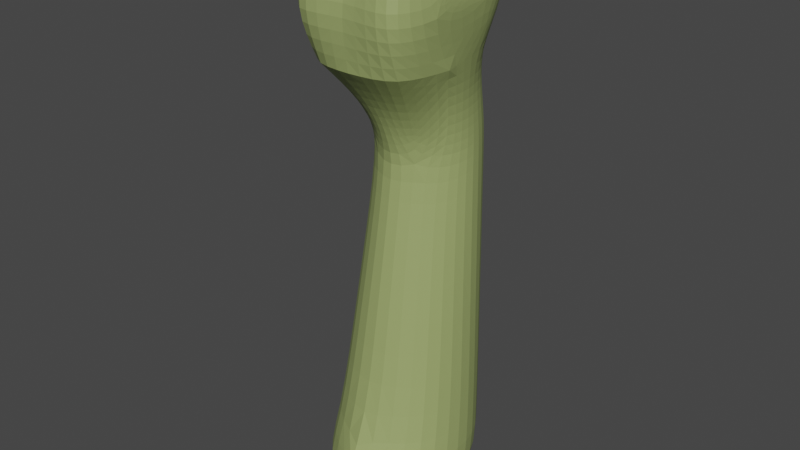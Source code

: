 # Source: Kracken.blend  (saved by Blender 3.4.6; exported with 4.5.12 LTS)
import bpy
from mathutils import Matrix  # noqa: F401  (used for matrix-valued properties, if any)

bpy.ops.wm.read_factory_settings(use_empty=True)
scene = bpy.context.scene
scene.name = 'Scene'

# ---- collections
col_collection = bpy.data.collections.new('Collection'); scene.collection.children.link(col_collection)

# ---- materials (node trees are filled in below, after node groups)
mat_skin = bpy.data.materials.new('Skin')
mat_skin.use_transparent_shadow = False
mat_mouthinsides = bpy.data.materials.new('MouthInsides')
mat_mouthinsides.use_transparent_shadow = False
mat_lips = bpy.data.materials.new('Lips')
mat_lips.use_transparent_shadow = False
mat_eyewhites = bpy.data.materials.new('EyeWhites')
mat_eyewhites.use_backface_culling = True
mat_eyewhites.use_transparent_shadow = False
mat_pupils = bpy.data.materials.new('Pupils')
mat_pupils.use_transparent_shadow = False

# ---- material node trees
mat_skin.use_nodes = True; mat_skin.node_tree.nodes.clear()
_N = mat_skin.node_tree.nodes; _L = mat_skin.node_tree.links
n0 = _N.new('ShaderNodeBsdfPrincipled'); n0.name = 'Principled BSDF'; n0.location = (10, 300)
n0.distribution = 'GGX'
n0.subsurface_method = 'RANDOM_WALK_SKIN'
n0.inputs[0].default_value = (0.3164, 0.3844, 0.1386, 1.0)
n0.inputs[3].default_value = 1.45
n0.inputs[27].default_value = (0.0, 0.0, 0.0, 1.0)
n0.inputs[28].default_value = 1.0
n1 = _N.new('ShaderNodeOutputMaterial'); n1.name = 'Material Output'; n1.location = (300, 300)
_L.new(n0.outputs[0], n1.inputs[0])
n1.is_active_output = True
mat_mouthinsides.use_nodes = True; mat_mouthinsides.node_tree.nodes.clear()
_N = mat_mouthinsides.node_tree.nodes; _L = mat_mouthinsides.node_tree.links
n0 = _N.new('ShaderNodeBsdfPrincipled'); n0.name = 'Principled BSDF'; n0.location = (10, 300)
n0.distribution = 'GGX'
n0.subsurface_method = 'RANDOM_WALK_SKIN'
n0.inputs[0].default_value = (0.04445, 0.002292, 0.0, 1.0)
n0.inputs[3].default_value = 1.45
n0.inputs[27].default_value = (0.0, 0.0, 0.0, 1.0)
n0.inputs[28].default_value = 1.0
n1 = _N.new('ShaderNodeOutputMaterial'); n1.name = 'Material Output'; n1.location = (300, 300)
_L.new(n0.outputs[0], n1.inputs[0])
n1.is_active_output = True
mat_lips.use_nodes = True; mat_lips.node_tree.nodes.clear()
_N = mat_lips.node_tree.nodes; _L = mat_lips.node_tree.links
n0 = _N.new('ShaderNodeBsdfPrincipled'); n0.name = 'Principled BSDF'; n0.location = (10, 300)
n0.distribution = 'GGX'
n0.subsurface_method = 'RANDOM_WALK_SKIN'
n0.inputs[0].default_value = (0.723, 0.6669, 0.3416, 1.0)
n0.inputs[3].default_value = 1.45
n0.inputs[27].default_value = (0.0, 0.0, 0.0, 1.0)
n0.inputs[28].default_value = 1.0
n1 = _N.new('ShaderNodeOutputMaterial'); n1.name = 'Material Output'; n1.location = (300, 300)
_L.new(n0.outputs[0], n1.inputs[0])
n1.is_active_output = True
mat_eyewhites.use_nodes = True; mat_eyewhites.node_tree.nodes.clear()
_N = mat_eyewhites.node_tree.nodes; _L = mat_eyewhites.node_tree.links
n0 = _N.new('ShaderNodeBsdfPrincipled'); n0.name = 'Principled BSDF'; n0.location = (10, 300)
n0.distribution = 'GGX'
n0.subsurface_method = 'RANDOM_WALK_SKIN'
n0.inputs[0].default_value = (1.0, 1.0, 1.0, 1.0)
n0.inputs[2].default_value = 0.0
n0.inputs[3].default_value = 1.45
n0.inputs[13].default_value = 0.0
n0.inputs[27].default_value = (0.0, 0.0, 0.0, 1.0)
n0.inputs[28].default_value = 1.0
n1 = _N.new('ShaderNodeOutputMaterial'); n1.name = 'Material Output'; n1.location = (300, 300)
_L.new(n0.outputs[0], n1.inputs[0])
n1.is_active_output = True
mat_pupils.use_nodes = True; mat_pupils.node_tree.nodes.clear()
_N = mat_pupils.node_tree.nodes; _L = mat_pupils.node_tree.links
n0 = _N.new('ShaderNodeBsdfPrincipled'); n0.name = 'Principled BSDF'; n0.location = (10, 300)
n0.distribution = 'GGX'
n0.subsurface_method = 'RANDOM_WALK_SKIN'
n0.inputs[0].default_value = (0.0, 0.0, 0.0, 1.0)
n0.inputs[1].default_value = 1.0
n0.inputs[2].default_value = 1.0
n0.inputs[3].default_value = 1.45
n0.inputs[13].default_value = 0.0
n0.inputs[27].default_value = (0.0, 0.0, 0.0, 1.0)
n0.inputs[28].default_value = 1.0
n1 = _N.new('ShaderNodeOutputMaterial'); n1.name = 'Material Output'; n1.location = (300, 300)
_L.new(n0.outputs[0], n1.inputs[0])
n1.is_active_output = True

# ---- world
world_world = bpy.data.worlds.new('World'); scene.world = world_world
world_world.use_nodes = True; world_world.node_tree.nodes.clear()
_N = world_world.node_tree.nodes; _L = world_world.node_tree.links
n0 = _N.new('ShaderNodeOutputWorld'); n0.name = 'World Output'; n0.location = (300, 300)
n1 = _N.new('ShaderNodeBackground'); n1.name = 'Background'; n1.location = (10, 300)
n1.inputs[0].default_value = (0.05088, 0.05088, 0.05088, 1.0)
_L.new(n1.outputs[0], n0.inputs[0])
n0.is_active_output = True
world_world.color = (0.05088, 0.05088, 0.05088)
world_world.use_sun_shadow = False
world_world.sun_shadow_jitter_overblur = 0.0

# ---- meshes
me_cube_001 = bpy.data.meshes.new('Cube.001')
me_cube_001.from_pydata([(0.8994, 1.111, 0.0), (0.754, 1.008, 7.771), (1.25, -1.178, 0.0), (1.218, -0.62, 7.771), (1.144, 0.3425, 7.771), (0.8291, 1.163, 5.738), (0.8073, -0.363, 5.294), (1.126, 1.115, 9.711), (1.25, -1.032, 9.711), (0.8079, 1.185, 6.353), (0.9137, -0.231, 6.163), (1.25, -0.4301, 9.711), (0.9615, 1.446, 9.711), (1.036, 1.115, 9.711), (1.036, -1.032, 9.711), (1.036, -0.5356, 9.711), (0.7142, 1.115, 10.08), (0.6819, 1.486, 10.08), (0.625, -0.9398, 10.17), (1.1, 0.3425, 9.361), (0.625, -0.5264, 10.17), (-2.995e-08, 0.3425, 9.154), (0.8518, 0.888, 9.154), (0.7572, 0.3425, 9.154), (0.8518, -0.2029, 9.154), (0.941, 0.3425, 9.361), (1.036, -2.045, 9.711), (1.083, 0.4156, 6.232), (1.036, -1.777, 7.771), (1.433, 0.1909, 0.0), (-1.364e-07, 1.56, 0.0), (-1.142e-07, 1.306, 7.771), (-1.364e-07, 1.56, 5.738), (-1.357e-07, 1.553, 6.353), (-0.004413, 1.115, 9.711), (4.683e-08, -0.5356, 9.711), (-1.445e-07, 1.653, 9.711), (-9.749e-08, 1.115, 10.22), (-1.364e-07, 1.56, 10.22), (4.602e-08, -0.5264, 10.3), (-7.763e-08, 0.888, 9.154), (1.774e-08, -0.2029, 9.154), (1.595e-07, -1.825, 7.771), (1.436e-07, -1.642, 9.711), (8.216e-08, -0.9398, 10.3), (9.026e-08, -1.032, 9.711), (1.579e-07, -1.807, 0.0), (7.794e-08, -0.8916, 5.294), (7.512e-08, -0.8593, 6.163), (1.142, 0.3879, 5.487), (0.4569, -0.5451, 6.163), (1.029, -0.7707, 2.647), (0.8643, 1.137, 2.869), (1.287, 0.2894, 2.744), (-1.364e-07, 1.56, 2.869), (1.179e-07, -1.349, 2.647), (0.781, 1.096, 7.062), (1.058, -0.2904, 6.979), (1.01, 0.3791, 7.001), (0.5892, -1.05, 6.967), (-1.25e-07, 1.429, 7.062), (1.013e-07, -1.159, 6.967), (1.384, -1.322, 8.741), (1.644e-07, -1.881, 8.741), (1.108, -2.243, 8.741), (1.315, 0.3425, 8.741), (1.112, 1.061, 8.741), (0.8948, 1.284, 8.741), (-1.255e-07, 1.435, 8.741), (1.295, -0.732, 9.383), (1.314, -0.4956, 9.101), (1.119, 1.088, 9.218), (0.6654, 1.509, 9.711), (-1.398e-07, 1.599, 10.01), (0.9444, 1.404, 9.463), (0.412, 1.524, 9.934), (1.599, -0.1177, -1.516), (0.9419, 1.015, -1.516), (0.0, -2.578, -1.516), (1.374, -1.804, -1.516), (0.0, 1.569, -1.516)], [], [(58, 4, 3, 57), (60, 31, 1, 56), (54, 32, 5, 52), (53, 49, 6, 51), (4, 66, 65), (32, 33, 9, 5), (49, 27, 10, 6), (37, 16, 17, 38), (34, 13, 16, 37), (44, 18, 20, 39), (14, 15, 20, 18), (25, 15, 11, 19), (35, 15, 24, 41), (21, 41, 24, 23), (25, 13, 22, 23), (17, 16, 13, 12), (12, 13, 7), (7, 71, 12), (15, 14, 8, 11), (62, 8, 26, 64), (63, 42, 28, 64), (42, 3, 28), (26, 8, 14), (18, 44, 45, 14), (14, 45, 43, 26), (67, 68, 36, 72, 74), (13, 34, 40, 22), (56, 1, 4, 58), (12, 72, 75, 17), (52, 5, 49, 53), (15, 35, 39, 20), (5, 9, 27, 49), (6, 10, 50, 48, 47), (51, 6, 47, 55), (59, 28, 42, 61), (40, 21, 23, 22), (57, 59, 50, 10), (2, 51, 55, 46), (0, 52, 53, 29), (29, 53, 51, 2), (30, 54, 52, 0), (3, 28, 59, 57), (50, 59, 61, 48), (9, 56, 58, 27), (33, 60, 56, 9), (27, 58, 57, 10), (3, 4, 65, 62), (43, 63, 64, 26), (3, 62, 64, 28), (66, 4, 1), (1, 31, 68, 67), (67, 66, 1), (11, 69, 70, 65), (15, 25, 23, 24), (13, 25, 19, 7), (11, 65, 19), (11, 8, 69), (7, 65, 71), (19, 65, 7), (65, 70, 62), (69, 8, 62), (71, 65, 66), (12, 71, 74), (73, 75, 36), (74, 72, 12), (74, 71, 66, 67), (62, 70, 69), (17, 75, 73, 38), (36, 75, 72), (46, 30, 80, 78), (77, 76, 79, 78, 80), (29, 2, 79, 76), (30, 0, 77, 80), (2, 46, 78, 79), (0, 29, 76, 77)])
me_cube_001.polygons.foreach_set('material_index', [0, 0, 0, 0, 0, 0, 0, 2, 2, 2, 2, 2, 1, 1, 1, 2, 2, 2, 2, 0, 0, 0, 0, 2, 0, 0, 1, 0, 2, 0, 2, 0, 0, 0, 0, 1, 0, 0, 0, 0, 0, 0, 0, 0, 0, 0, 0, 0, 0, 0, 0, 0, 2, 1, 2, 2, 2, 2, 2, 0, 0, 0, 2, 0, 2, 0, 0, 2, 0, 0, 0, 0, 0, 0, 0])
_uv = me_cube_001.uv_layers.new(name='UVMap')
_uv.uv.foreach_set('vector', [0.6137, 0.1422, 0.625, 0.125, 0.625, 0.2125, 0.6137, 0.2136, 0.6137, 0.875, 0.625, 0.875, 0.625, 1.0, 0.6137, 1.0, 0.4775, 0.875, 0.5799, 0.875, 0.5799, 1.0, 0.4775, 1.0, 0.4775, 0.1331, 0.5799, 0.1413, 0.5799, 0.25, 0.4775, 0.25, 0.625, 0.125, 0.625, 0.02313, 0.625, 0.08356, 0.5799, 0.875, 0.6025, 0.875, 0.6025, 1.0, 0.5799, 1.0, 0.5799, 0.1413, 0.6025, 0.1594, 0.6025, 0.25, 0.5799, 0.25, 0.7812, 0.7044, 0.8125, 0.7042, 0.8125, 0.75, 0.7812, 0.75, 0.75, 0.7046, 0.8125, 0.7042, 0.8125, 0.7042, 0.75, 0.7046, 0.7969, 0.5, 0.8125, 0.5, 0.8125, 0.6021, 0.7812, 0.6022, 0.8125, 0.5, 0.8125, 0.6021, 0.8125, 0.6021, 0.8125, 0.5, 0.8125, 0.6276, 0.8125, 0.6021, 0.875, 0.6019, 0.875, 0.6273, 0.7812, 0.6022, 0.8125, 0.6021, 0.8125, 0.6021, 0.7812, 0.6022, 0.7656, 0.6534, 0.7812, 0.6022, 0.8125, 0.6021, 0.8125, 0.6531, 0.8125, 0.6787, 0.8125, 0.7042, 0.8125, 0.7042, 0.8125, 0.6787, 0.625, 0.9375, 0.8125, 0.7042, 0.8125, 0.7042, 0.0, 0.0, 0.0, 0.0, 0.8125, 0.7042, 0.625, 0.0, 0.625, 0.0, 0.625, 0.0, 0.0, 0.0, 0.8125, 0.6021, 0.8438, 0.5, 0.875, 0.5039, 0.875, 0.6019, 0.4097, 0.1867, 0.0, 0.0, 0.8125, 0.5, 0.7188, 0.3828, 0.6797, 0.4367, 0.625, 0.3734, 0.625, 0.2656, 0.7188, 0.3828, 0.625, 0.3734, 0.625, 0.2815, 0.625, 0.2656, 0.0, 0.0, 0.0, 0.0, 0.0, 0.0, 0.7812, 0.5, 0.7656, 0.5, 0.7656, 0.5, 0.7812, 0.5, 0.7812, 0.5, 0.7656, 0.5, 0.7656, 0.5, 0.7812, 0.5, 0.3125, 0.0, 0.4688, 0.4062, 0.3125, 0.4375, 0.09624, 0.1347, 0.08006, 0.0, 0.8125, 0.7042, 0.75, 0.7046, 0.75, 0.7046, 0.8125, 0.7042, 0.6137, 0.0, 0.625, 0.0, 0.625, 0.125, 0.6137, 0.1422, 0.625, 0.9375, 0.625, 0.9279, 0.625, 0.9226, 0.625, 0.9375, 0.4775, 0.0, 0.5799, 0.0, 0.5799, 0.1413, 0.4775, 0.1331, 0.8125, 0.6021, 0.7812, 0.6022, 0.7812, 0.6022, 0.8125, 0.6021, 0.5799, 0.0, 0.6025, 0.0, 0.6025, 0.1594, 0.5799, 0.1413, 0.5799, 0.25, 0.6025, 0.25, 0.6025, 0.3125, 0.6025, 0.375, 0.5799, 0.375, 0.4775, 0.25, 0.5799, 0.25, 0.5799, 0.375, 0.4775, 0.375, 0.0, 0.0, 0.0, 0.0, 0.0, 0.0, 0.0, 0.0, 0.75, 0.7046, 0.7656, 0.6534, 0.8125, 0.6787, 0.8125, 0.7042, 0.0, 0.0, 0.0, 0.0, 0.0, 0.0, 0.0, 0.0, 0.375, 0.25, 0.4775, 0.25, 0.4775, 0.375, 0.375, 0.375, 0.375, 0.0, 0.4775, 0.0, 0.4775, 0.1331, 0.375, 0.125, 0.375, 0.125, 0.4775, 0.1331, 0.4775, 0.25, 0.375, 0.25, 0.375, 0.875, 0.4775, 0.875, 0.4775, 1.0, 0.375, 1.0, 0.0, 0.0, 0.0, 0.0, 0.0, 0.0, 0.0, 0.0, 0.0, 0.0, 0.0, 0.0, 0.0, 0.0, 0.0, 0.0, 0.6025, 0.0, 0.6137, 0.0, 0.6137, 0.1422, 0.6025, 0.1594, 0.6025, 0.875, 0.6137, 0.875, 0.6137, 1.0, 0.6025, 1.0, 0.6025, 0.1594, 0.6137, 0.1422, 0.6137, 0.2136, 0.6025, 0.25, 0.625, 0.2125, 0.625, 0.125, 0.625, 0.1111, 0.625, 0.2794, 0.7344, 0.5, 0.6797, 0.4367, 0.7188, 0.3828, 0.8125, 0.5, 0.625, 0.2125, 0.4097, 0.1867, 0.7188, 0.3828, 0.625, 0.2656, 0.625, 0.02313, 0.625, 0.125, 0.625, 0.0, 0.625, 0.0, 0.625, 0.375, 0.4688, 0.4062, 0.3125, 0.0, 0.3125, 0.0, 0.625, 0.0, 0.625, 0.0, 0.625, 0.135, 0.625, 0.1839, 0.625, 0.1757, 0.625, 0.1111, 0.8125, 0.6021, 0.8125, 0.6276, 0.8125, 0.6276, 0.8125, 0.6021, 0.8125, 0.7042, 0.8125, 0.6787, 0.875, 0.6783, 0.875, 0.7037, 0.625, 0.135, 0.625, 0.08356, 0.625, 0.1227, 0.625, 0.1678, 0.625, 0.2469, 0.625, 0.2056, 0.625, 0.0, 0.625, 0.08356, 0.625, 0.01177, 0.875, 0.6783, 0.625, 0.08356, 0.625, 0.0, 0.625, 0.1111, 0.625, 0.1757, 0.625, 0.2794, 0.625, 0.2056, 0.625, 0.25, 0.625, 0.2794, 0.625, 0.02521, 0.625, 0.08356, 0.625, 0.02313, 0.0, 0.0, 0.625, 0.0, 0.08006, 0.0, 0.625, 0.9062, 0.625, 0.9226, 0.625, 0.9062, 0.08006, 0.0, 0.09624, 0.1347, 0.0, 0.0, 0.08006, 0.0, 0.625, 0.0, 0.625, 0.0, 0.3125, 0.0, 0.625, 0.2794, 0.625, 0.1757, 0.625, 0.1839, 0.625, 0.9375, 0.625, 0.9226, 0.625, 0.9062, 0.625, 0.9062, 0.625, 0.9062, 0.625, 0.9226, 0.625, 0.9279, 0.0, 0.0, 0.0, 0.0, 0.0, 0.0, 0.0, 0.0, 0.375, 1.0, 0.375, 0.125, 0.375, 0.25, 0.375, 0.375, 0.375, 0.875, 0.375, 0.125, 0.375, 0.25, 0.375, 0.25, 0.375, 0.125, 0.375, 0.875, 0.375, 1.0, 0.375, 1.0, 0.375, 0.875, 0.375, 0.25, 0.375, 0.375, 0.375, 0.375, 0.375, 0.25, 0.375, 0.0, 0.375, 0.125, 0.375, 0.125, 0.375, 0.0])
me_cube_001.materials.append(mat_skin)
me_cube_001.materials.append(mat_mouthinsides)
me_cube_001.materials.append(mat_lips)
me_cube_001.use_mirror_x = True
me_cube_001.use_mirror_y = True
me_cube_001.use_paint_bone_selection = False
me_cube_001.use_paint_mask_vertex = True
me_cube_001.update()
me_circle = bpy.data.meshes.new('Circle')
me_circle.from_pydata([(0.0, 1.0, 0.0), (-1.0, 0.0, 0.0), (0.0, -1.0, 0.0), (1.0, 0.0, 0.0)], [(1, 0), (2, 1), (3, 2), (0, 3)], [])
_uv = me_circle.uv_layers.new(name='UVMap')
_uv.uv.foreach_set('vector', [])
me_circle.update()
me_plane = bpy.data.meshes.new('Plane')
me_plane.from_pydata([(-0.8361, -0.4043, -0.04734), (-0.1745, -0.06186, -0.04734), (-1.13, -0.1707, -0.04734), (-0.3147, 0.2398, -0.04734), (-0.9089, 0.3185, -0.04734), (-0.6087, -0.007395, 0.1022), (-0.7588, 0.1698, 0.05787), (-0.7224, -0.1916, 0.05787), (-0.4883, 0.1698, 0.05787), (-0.8692, -0.07482, 0.05787), (-0.3916, -0.02037, 0.05787), (-0.4541, -0.3152, -0.04734), (-0.5294, -0.1714, 0.05787)], [], [(7, 12, 5), (5, 10, 8), (6, 9, 5), (8, 3, 4, 6), (9, 2, 0, 7), (10, 1, 3, 8), (5, 9, 7), (5, 8, 6), (4, 2, 9, 6), (0, 11, 12, 7), (12, 11, 1, 10), (5, 12, 10)])
me_plane.polygons.foreach_set('use_smooth', [True] * 12)
me_plane.polygons.foreach_set('material_index', [1, 1, 1, 0, 0, 0, 1, 1, 0, 0, 0, 1])
_uv = me_plane.uv_layers.new(name='UVMap')
_uv.uv.foreach_set('vector', [0.5, 0.2548, 0.6904, 0.1228, 0.5, 0.5096, 0.5, 0.5096, 0.75, 0.2548, 0.6905, 0.7548, 0.5, 0.7548, 0.25, 0.7548, 0.5, 0.5096, 0.6905, 0.7548, 1.0, 1.0, 0.5, 1.0, 0.5, 0.7548, 0.25, 0.7548, 0.0, 1.0, 0.5, 0.0, 0.5, 0.2548, 0.75, 0.2548, 1.0, 0.0, 1.0, 1.0, 0.6905, 0.7548, 0.5, 0.5096, 0.25, 0.7548, 0.5, 0.2548, 0.5, 0.5096, 0.6905, 0.7548, 0.5, 0.7548, 0.5, 1.0, 0.0, 1.0, 0.25, 0.7548, 0.5, 0.7548, 0.5, 0.0, 0.75, 0.0, 0.6904, 0.1228, 0.5, 0.2548, 0.6904, 0.1228, 0.75, 0.0, 1.0, 0.0, 0.75, 0.2548, 0.5, 0.5096, 0.6904, 0.1228, 0.75, 0.2548])
me_plane.materials.append(mat_eyewhites)
me_plane.materials.append(mat_pupils)
me_plane.update()
arm_armature_002 = bpy.data.armatures.new('Armature.002')  # bones are not reproduced

# ---- objects
ob_neckandhead = bpy.data.objects.new('NeckAndHead', me_cube_001)
ob_armature = bpy.data.objects.new('Armature', arm_armature_002)
ob_circle = bpy.data.objects.new('Circle', me_circle)
ob_eyes = bpy.data.objects.new('Eyes', me_plane)

# ---- transforms, parenting, visibility, modifiers, constraints
ob_neckandhead.parent = ob_armature
ob_neckandhead.location = (0.0, 0.0, 0.0)
ob_neckandhead.use_mesh_mirror_x = True
ob_neckandhead.use_mesh_mirror_y = True
_vg = ob_neckandhead.vertex_groups.new(name='Root')
for _i, _w in zip([0, 2, 29, 30, 46, 76, 77, 78, 79, 80], [0.09499, 0.1414, 0.1065, 0.1041, 0.1657, 0.7469, 0.7223, 0.7505, 0.746, 0.7441]): _vg.add([_i], _w, 'REPLACE')
_vg = ob_neckandhead.vertex_groups.new(name='LowerTorso')
for _i, _w in zip([0, 2, 6, 29, 30, 46, 47, 51, 52, 53, 54, 55, 76, 77, 78, 79, 80], [0.8498, 0.8347, 0.02356, 0.8502, 0.8483, 0.8136, 0.07585, 0.7534, 0.07457, 0.1859, 0.06878, 0.003491, 0.0, 0.0, 0.0, 0.0, 0.0]): _vg.add([_i], _w, 'REPLACE')
_vg = ob_neckandhead.vertex_groups.new(name='UpperTorso')
for _i, _w in zip([0, 5, 6, 9, 10, 27, 29, 30, 31, 32, 33, 47, 48, 49, 50, 51, 52, 53, 54, 55, 56, 57, 58, 59, 60, 61], [0.05468, 0.8528, 0.8651, 0.1779, 0.1563, 0.1604, 0.03555, 0.04395, 0.01625, 0.8174, 0.2315, 0.7885, 0.2194, 0.881, 0.1285, 0.2286, 0.912, 0.8015, 0.9106, 0.16, 0.05656, 0.0339, 0.0337, 0.03716, 0.08743, 0.05671]): _vg.add([_i], _w, 'REPLACE')
_vg = ob_neckandhead.vertex_groups.new(name='Neck')
for _i, _w in zip([1, 3, 4, 5, 6, 9, 10, 27, 28, 31, 32, 33, 42, 47, 48, 49, 50, 56, 57, 58, 59, 60, 61], [0.054, 0.04612, 0.03532, 0.1014, 0.07552, 0.5951, 0.6762, 0.6527, 0.02266, 0.08156, 0.1169, 0.4856, 0.04072, 0.09683, 0.5459, 0.08085, 0.6361, 0.1758, 0.1785, 0.1621, 0.1811, 0.2039, 0.1845]): _vg.add([_i], _w, 'REPLACE')
_vg = ob_neckandhead.vertex_groups.new(name='LowerHead')
for _i, _w in zip([1, 3, 4, 5, 7, 9, 10, 11, 12, 13, 15, 19, 22, 23, 24, 25, 27, 28, 31, 32, 33, 40, 42, 48, 50, 56, 57, 58, 59, 60, 61, 62, 65, 66, 67, 68, 69, 70, 71, 72, 74], [0.6799, 0.212, 0.6737, 0.01835, 0.06889, 0.2014, 0.1242, 0.04025, 0.03911, 0.05034, 0.001669, 0.08069, 0.07325, 0.04465, 0.003781, 0.06609, 0.1625, 0.1191, 0.6314, 0.05032, 0.2449, 0.01098, 0.1155, 0.1395, 0.1553, 0.6956, 0.6027, 0.7261, 0.505, 0.6126, 0.4398, 0.05224, 0.1655, 0.248, 0.217, 0.2188, 0.02529, 0.07188, 0.1072, 0.01268, 0.07475]): _vg.add([_i], _w, 'REPLACE')
_vg = ob_neckandhead.vertex_groups.new(name='UpperHead')
for _i, _w in zip([1, 3, 4, 7, 8, 10, 11, 12, 13, 14, 15, 16, 17, 18, 19, 20, 21, 22, 23, 24, 25, 26, 28, 31, 34, 35, 40, 41, 42, 43, 45, 48, 50, 56, 57, 58, 59, 60, 61, 62, 63, 64, 65, 66, 67, 68, 69, 70, 71, 72, 74], [0.134, 0.6704, 0.2021, 0.2321, 0.2222, 0.01802, 0.3975, 0.1155, 0.1706, 0.2811, 0.2971, 0.05646, 0.02892, 0.03316, 0.5202, 0.08436, 0.5595, 0.3174, 0.5329, 0.5019, 0.507, 0.1306, 0.7773, 0.08623, 0.05097, 0.08293, 0.2712, 0.5514, 0.7912, 0.1391, 0.01948, 0.07082, 0.06564, 0.0254, 0.158, 0.05045, 0.249, 0.02212, 0.2976, 0.6925, 0.9282, 0.7695, 0.598, 0.449, 0.3511, 0.1604, 0.3535, 0.5833, 0.2557, 0.06624, 0.1529]): _vg.add([_i], _w, 'REPLACE')
_vg = ob_neckandhead.vertex_groups.new(name='TopLip')
for _i, _w in zip([11, 15, 18, 19, 20, 21, 22, 23, 24, 25, 35, 39, 40, 41, 43, 44, 45, 69, 70], [0.09239, 0.1635, 0.2598, 0.04469, 0.3669, 0.1054, 0.04481, 0.0868, 0.168, 0.06024, 0.848, 0.9153, 0.04481, 0.267, 0.001654, 0.8257, 0.1347, 0.01465, 0.005089]): _vg.add([_i], _w, 'REPLACE')
_vg = ob_neckandhead.vertex_groups.new(name='BottomLip')
for _i, _w in zip([1, 4, 7, 11, 12, 13, 15, 16, 17, 19, 21, 22, 23, 24, 25, 31, 34, 36, 37, 38, 40, 41, 56, 60, 65, 66, 67, 68, 69, 70, 71, 72, 73, 74, 75], [0.1025, 0.04399, 0.6366, 0.08493, 0.8117, 0.7318, 0.06327, 0.9111, 0.9357, 0.233, 0.2698, 0.5148, 0.2607, 0.1321, 0.2495, 0.1608, 0.9275, 0.9621, 0.9822, 0.9927, 0.6232, 0.1043, 0.01078, 0.05631, 0.116, 0.2416, 0.3859, 0.5761, 0.02268, 0.05251, 0.5857, 0.8876, 0.9903, 0.7421, 0.9611]): _vg.add([_i], _w, 'REPLACE')
_m = ob_neckandhead.modifiers.new('Mirror', 'MIRROR')
_m = ob_neckandhead.modifiers.new('Subdivision', 'SUBSURF')
_m.use_limit_surface = False
_m = ob_neckandhead.modifiers.new('Armature', 'ARMATURE')
_m.object = ob_armature
ob_armature.location = (0.0, 0.0, 0.0)
ob_armature.show_in_front = True
ob_circle.location = (0.0, 0.5602, 0.0)
ob_eyes.parent = ob_armature
ob_eyes.location = (-5.96e-09, -1.403, 9.784)
ob_eyes.scale = (1.0, 0.9836, 1.0)
_vg = ob_eyes.vertex_groups.new(name='Root')
_vg = ob_eyes.vertex_groups.new(name='UpperTorso')
_vg = ob_eyes.vertex_groups.new(name='Neck')
_vg = ob_eyes.vertex_groups.new(name='LowerHead')
_vg = ob_eyes.vertex_groups.new(name='UpperHead')
_vg = ob_eyes.vertex_groups.new(name='TopLip')
_vg = ob_eyes.vertex_groups.new(name='BottomLip')
_vg = ob_eyes.vertex_groups.new(name='Eyes')
_vg = ob_eyes.vertex_groups.new(name='Eyes_L')
for _i, _w in zip([5, 6, 7, 8, 9, 10, 12], [0.9306, 0.5814, 0.6642, 0.6131, 0.6093, 0.6333, 0.7243]): _vg.add([_i], _w, 'REPLACE')
_vg = ob_eyes.vertex_groups.new(name='Eyes_L.002')
for _i, _w in zip([2, 6, 7, 9], [0.9983, 0.006489, 0.03888, 0.1984]): _vg.add([_i], _w, 'REPLACE')
_vg = ob_eyes.vertex_groups.new(name='Eyes_L.003')
for _i, _w in zip([1, 10], [0.9989, 0.2043]): _vg.add([_i], _w, 'REPLACE')
_vg = ob_eyes.vertex_groups.new(name='Eyes_L.004')
for _i, _w in zip([0, 7, 9], [0.9911, 0.205, 0.07673]): _vg.add([_i], _w, 'REPLACE')
_vg = ob_eyes.vertex_groups.new(name='Eyes_L.005')
for _i, _w in zip([4, 6, 8, 9], [0.9985, 0.3186, 0.07095, 0.09255]): _vg.add([_i], _w, 'REPLACE')
_vg = ob_eyes.vertex_groups.new(name='Eyes_L.006')
for _i, _w in zip([3, 6, 8, 10], [0.9923, 0.05079, 0.2787, 0.0975]): _vg.add([_i], _w, 'REPLACE')
_vg = ob_eyes.vertex_groups.new(name='Eyes_L.007')
for _i, _w in zip([7, 10, 11, 12], [0.05294, 0.04323, 0.97, 0.2183]): _vg.add([_i], _w, 'REPLACE')
_vg = ob_eyes.vertex_groups.new(name='Eyes_R')
_vg = ob_eyes.vertex_groups.new(name='Eyes_R.002')
_vg = ob_eyes.vertex_groups.new(name='Eyes_R.003')
_vg = ob_eyes.vertex_groups.new(name='Eyes_R.004')
_vg = ob_eyes.vertex_groups.new(name='Eyes_R.005')
_vg = ob_eyes.vertex_groups.new(name='Eyes_R.006')
_vg = ob_eyes.vertex_groups.new(name='Eyes_R.007')
_m = ob_eyes.modifiers.new('Mirror', 'MIRROR')
_m = ob_eyes.modifiers.new('Armature', 'ARMATURE')
_m.object = ob_armature

# ---- collection membership
col_collection.objects.link(ob_neckandhead)
col_collection.objects.link(ob_armature)
col_collection.objects.link(ob_circle)
col_collection.objects.link(ob_eyes)

# ---- scene / render settings (as saved in the file)
scene.frame_start = 1; scene.frame_end = 250; scene.frame_set(1)
scene.render.engine = 'BLENDER_EEVEE_NEXT'
scene.cycles.sampling_pattern = 'TABULATED_SOBOL'
scene.cycles.use_light_tree = False
scene.view_settings.view_transform = 'Filmic'
bpy.context.view_layer.update()

# ---- added for rendering (the .blend has no active camera and no usable light): camera, sun
cam_auto = bpy.data.cameras.new('AutoCamera')
cam_auto.lens = 50.0
cam_auto.sensor_width = 36.0
cam_auto.clip_end = 1000.0
ob_auto_camera = bpy.data.objects.new('AutoCamera', cam_auto)
scene.collection.objects.link(ob_auto_camera)
ob_auto_camera.location = (11.9808, -14.8398, 13.9752)
ob_auto_camera.rotation_euler = (1.09748, -7.21219e-08, 0.694738)
scene.camera = ob_auto_camera
light_auto_sun = bpy.data.lights.new('AutoSun', 'SUN')
light_auto_sun.energy = 3.0
light_auto_sun.angle = 0.0523599
ob_auto_sun = bpy.data.objects.new('AutoSun', light_auto_sun)
scene.collection.objects.link(ob_auto_sun)
ob_auto_sun.rotation_euler = (0.872665, 0.174533, 0.523599)
bpy.context.view_layer.update()
